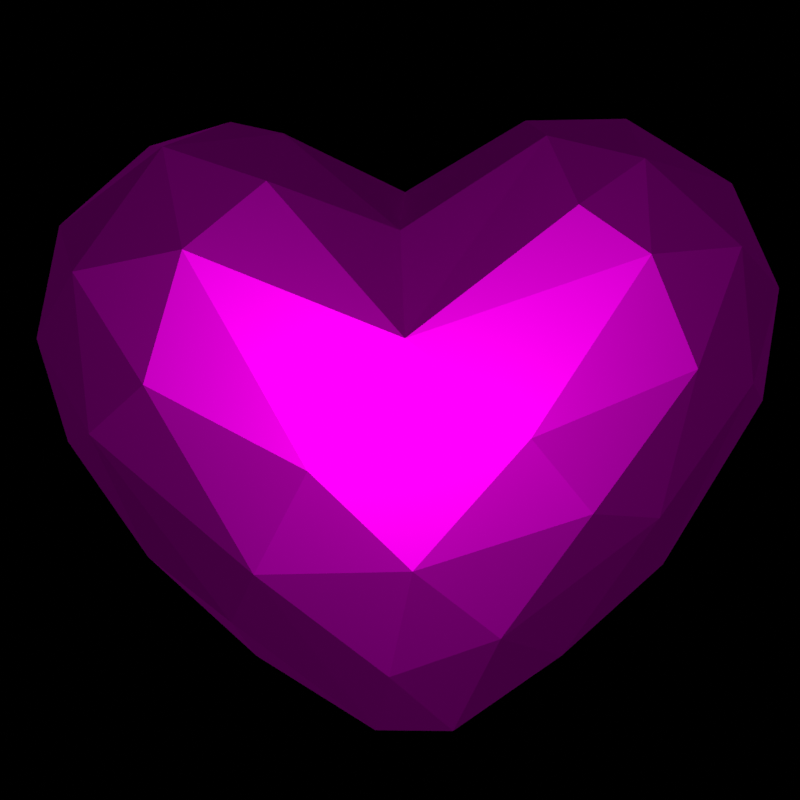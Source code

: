 # Source: heart.blend  (saved by Blender 2.90.4; exported with 4.5.12 LTS)
import bpy
from mathutils import Matrix  # noqa: F401  (used for matrix-valued properties, if any)

bpy.ops.wm.read_factory_settings(use_empty=True)
scene = bpy.context.scene
scene.name = 'Scene'

# ---- collections
col_main = bpy.data.collections.new('Main'); scene.collection.children.link(col_main)
col_cutters = bpy.data.collections.new('Cutters'); scene.collection.children.link(col_cutters)
col_cutters.hide_render = True
col_cameras = bpy.data.collections.new('Cameras'); scene.collection.children.link(col_cameras)
col_helpers = bpy.data.collections.new('Helpers'); scene.collection.children.link(col_helpers)
col_helpers.hide_render = True

# ---- materials (node trees are filled in below, after node groups)
mat_pencil = bpy.data.materials.new('Pencil')
mat_pencil.use_transparent_shadow = False
mat_pencil.roughness = 0.25
mat_halftone = bpy.data.materials.new('Halftone')
mat_halftone.use_transparent_shadow = False
mat_halftone.roughness = 0.25
mat_fill = bpy.data.materials.new('FIll')
mat_fill.use_transparent_shadow = False
mat_fill.roughness = 0.25
mat_glow_green = bpy.data.materials.new('Glow Green')
mat_glow_green.use_transparent_shadow = False
mat_glow_green.roughness = 0.25
mat_material__30 = bpy.data.materials.new('Material__30')
mat_material__30.use_transparent_shadow = False
mat_material__30.diffuse_color = (0.4235, 0.0, 0.3886, 1.0)
mat_material__30.roughness = 0.5528
mat_material__30.specular_intensity = 1.0
mat_material__30.metallic = 1.0

# ---- material node trees
mat_glow_green.use_nodes = True; mat_glow_green.node_tree.nodes.clear()
_N = mat_glow_green.node_tree.nodes; _L = mat_glow_green.node_tree.links
n0 = _N.new('ShaderNodeOutputMaterial'); n0.name = 'Material Output'; n0.location = (300, 300)
n1 = _N.new('ShaderNodeEmission'); n1.name = 'Emission'; n1.location = (10, 300)
n1.inputs[0].default_value = (0.03843, 0.178, 0.09926, 1.0)
n1.inputs[1].default_value = 3.0
_L.new(n1.outputs[0], n0.inputs[0])
n0.is_active_output = True
mat_material__30.use_nodes = True; mat_material__30.node_tree.nodes.clear()
_N = mat_material__30.node_tree.nodes; _L = mat_material__30.node_tree.links
n0 = _N.new('ShaderNodeBsdfPrincipled'); n0.name = 'Principled BSDF'; n0.location = (10, 300)
n0.distribution = 'GGX'
n0.subsurface_method = 'BURLEY'
n0.inputs[0].default_value = (0.4235, 0.0, 0.3886, 1.0)
n0.inputs[1].default_value = 1.0
n0.inputs[2].default_value = 0.5528
n0.inputs[3].default_value = 1.45
n0.inputs[13].default_value = 1.0
n0.inputs[27].default_value = (0.0, 0.0, 0.0, 1.0)
n0.inputs[28].default_value = 1.0
n1 = _N.new('ShaderNodeOutputMaterial'); n1.name = 'Material Output'; n1.location = (300, 300)
n2 = _N.new('ShaderNodeNormalMap'); n2.name = 'Normal Map'; n2.location = (-300, -300)
n2.label = 'Normal/Map'
_L.new(n0.outputs[0], n1.inputs[0])
_L.new(n2.outputs[0], n0.inputs[5])
n1.is_active_output = True

# ---- world
world_world = bpy.data.worlds.new('World'); scene.world = world_world
world_world.use_nodes = True; world_world.node_tree.nodes.clear()
_N = world_world.node_tree.nodes; _L = world_world.node_tree.links
n0 = _N.new('ShaderNodeOutputWorld'); n0.name = 'World Output'; n0.location = (300, 300)
n1 = _N.new('ShaderNodeBackground'); n1.name = 'Background'; n1.location = (10, 300)
n1.inputs[0].default_value = (0.1021, 0.1112, 0.1456, 1.0)
n1.inputs[1].default_value = 0.0
n2 = _N.new('ShaderNodeVolumeScatter'); n2.name = 'Volume Scatter'; n2.location = (11, 174)
n2.width = 140
n2.inputs[1].default_value = 0.0
_L.new(n1.outputs[0], n0.inputs[0])
_L.new(n2.outputs[0], n0.inputs[1])
n0.is_active_output = True
world_world.use_eevee_finite_volume = True
world_world.color = (0.0, 0.0, 0.0)
world_world.use_sun_shadow = False
world_world.sun_shadow_jitter_overblur = 0.0

# ---- cameras
cam_camera = bpy.data.cameras.new('Camera')
cam_camera.passepartout_alpha = 1.0
cam_camera.show_name = True
cam_camera.dof.focus_distance = 2.0
cam_camera.dof.aperture_fstop = 5.0
cam_camera.dof.aperture_blades = 6

# ---- lights
light_point = bpy.data.lights.new('Point', 'POINT')
light_point.transmission_factor = 0.0
light_point.cutoff_distance = 30.0
light_point.energy = 1500.0
light_point.shadow_buffer_clip_start = 0.01
light_point.shadow_soft_size = 0.3
light_point.shadow_maximum_resolution = 0.006
light_point.use_absolute_resolution = True

# ---- meshes
me_arrow = bpy.data.meshes.new('Arrow')
me_arrow.from_pydata([(-0.1136, -0.01071, 0.0), (0.1136, -0.01071, 0.0), (0.0, -0.1402, 0.0), (0.0, -0.1402, 0.0)], [], [(1, 0, 2, 3)])
_uv = me_arrow.uv_layers.new(name='UVMap')
_uv.uv.foreach_set('vector', [0.625, 0.75, 0.875, 0.75, 0.875, 0.75, 0.625, 0.75])
me_arrow.materials.append(mat_glow_green)
me_arrow.use_remesh_preserve_volume = False
me_arrow.use_remesh_preserve_attributes = False
me_arrow.use_mirror_vertex_groups = False
me_arrow.update()
me_love = bpy.data.meshes.new('love')
me_love.from_pydata([(14.45, 64.2, 11.88), (-0.6016, 54.79, 12.93), (-0.4688, 43.5, 18.95), (25.2, 25.06, -12.42), (15.28, 11.97, -8.714), (12.06, 18.08, -15.39), (-15.68, 21.2, 15.89), (-2.878, 10.36, 13.05), (-0.3179, 21.45, 18.42), (26.21, 19.89, 6.104), (15.78, 9.046, -1.909), (31.23, 24.45, -1.543), (-2.791, 1.632, -4.364), (-18.04, 15.9, -11.26), (-2.161, 3.776, -8.452), (19.28, 48.69, -18.49), (-0.5508, 44.61, -18.46), (15.69, 59.66, -15.32), (25.26, 53.62, -16.45), (24.84, 42.21, -17.7), (33.56, 52.31, 12.73), (34.61, 38.59, 11.64), (39.44, 48.78, 6.07), (-27.89, 66.67, 2.044), (-37.03, 57.57, 5.209), (-24.61, 64.31, 11.03), (-25.62, 39.81, 17.52), (-9.904, 31.23, 19.72), (-21.5, 52.62, 18.03), (-7.008, 15.88, -15.62), (-16.46, 27.6, -17.63), (-5.859, 37.33, -19.83), (-21.22, 51.51, -18.17), (14.81, 31.77, -19.04), (-0.2687, 24.3, -19.26), (-12.9, 32.6, -19.29), (-33.56, 62.26, -3.654), (-40.13, 51.89, -3.332), (32.58, 44.38, -14.23), (37.73, 51.31, -9.682), (12.94, 67.09, 6.995), (14.16, 68.6, -1.401), (0.02397, 59.94, 6.435), (8.146, 36.78, -19.78), (6.165, 3.251, -3.819), (3.55, 3.312, 7.323), (15.05, 10.93, 7.715), (27.08, 21.36, -6.409), (36.55, 37.57, -8.646), (40.2, 42.25, -0.1793), (-18.91, 15.57, 9.669), (-17.65, 10.14, 0.1642), (-4.547, 3.455, 6.787), (5.204, 5.995, -9.205), (3.74, 12.45, -14.28), (18.99, 27.72, -16.81), (28.32, 35.55, -15.45), (-28.23, 37.46, -16.52), (-0.002928, 60.12, -6.331), (-12.11, 67.76, -3.146), (-28.59, 21.82, 3.88), (-28.15, 21.42, -4.438), (-39.52, 40.43, -3.903), (-36.91, 34.42, 4.003), (27.67, 67.34, -2.118), (34.49, 59.83, 7.086), (38.43, 56.32, -4.011), (8.181, 14.1, 14.37), (17.1, 26.33, 17.25), (11.09, 33.75, 19.75), (27.68, 39.96, 16.84), (23.33, 51.03, 17.77), (-13.68, 59.7, 14.78), (-12.43, 65.82, 9.143), (-38.94, 45.34, 7.554), (-33.4, 51.43, 13.28), (-14.5, 63.4, -13.19), (-32.57, 55.13, -12.6), (23.73, 67.18, 6.287), (13.86, 66.43, -9.063), (0.383, 54.4, -13.35), (25.58, 63.76, -10.82), (-32.26, 35.22, 12.62), (-22.75, 67.68, -6.15), (-27.42, 62.04, -11.23), (-18.77, 68.79, 3.213), (24.44, 25.39, 12.97), (37.61, 36.9, 5.103), (-32.86, 31.68, -9.141), (-36.0, 44.07, -11.84), (24.12, 61.4, 12.87), (16.65, 56.15, 16.97)], [], [(0, 1, 2), (3, 4, 5), (6, 7, 8), (9, 10, 11), (12, 13, 14), (15, 16, 17), (18, 19, 15), (20, 21, 22), (23, 24, 25), (26, 27, 28), (29, 13, 30), (31, 32, 16), (19, 33, 15), (34, 35, 31), (31, 35, 32), (36, 37, 24), (38, 18, 39), (40, 41, 42), (15, 43, 31), (15, 31, 16), (14, 44, 12), (45, 10, 46), (10, 47, 11), (48, 39, 49), (50, 51, 52), (12, 44, 45), (53, 14, 54), (29, 30, 34), (47, 48, 11), (3, 55, 56), (54, 14, 29), (14, 13, 29), (56, 55, 33), (54, 29, 34), (10, 4, 47), (45, 44, 10), (48, 3, 56), (39, 48, 38), (5, 34, 33), (34, 31, 43), (38, 48, 56), (38, 19, 18), (47, 4, 3), (47, 3, 48), (34, 5, 54), (5, 53, 54), (10, 44, 4), (44, 14, 53), (38, 56, 19), (19, 56, 33), (35, 57, 32), (30, 13, 57), (34, 30, 35), (30, 57, 35), (4, 53, 5), (53, 4, 44), (33, 43, 15), (33, 34, 43), (3, 5, 55), (5, 33, 55), (41, 58, 42), (59, 42, 58), (60, 61, 51), (62, 61, 63), (64, 65, 66), (66, 65, 22), (67, 68, 8), (69, 70, 71), (1, 72, 2), (42, 59, 73), (62, 63, 74), (75, 26, 28), (16, 32, 76), (36, 77, 37), (71, 70, 20), (78, 65, 64), (79, 17, 80), (81, 64, 66), (51, 50, 60), (63, 82, 74), (83, 76, 84), (59, 83, 85), (67, 46, 86), (21, 9, 87), (28, 25, 75), (1, 73, 72), (88, 62, 89), (37, 77, 89), (20, 90, 71), (0, 2, 91), (27, 2, 28), (2, 69, 71), (41, 78, 64), (64, 81, 79), (80, 58, 79), (76, 58, 80), (6, 27, 26), (60, 50, 82), (11, 87, 9), (11, 48, 49), (58, 76, 59), (76, 83, 59), (51, 13, 12), (51, 12, 52), (32, 57, 77), (32, 84, 76), (75, 25, 24), (37, 74, 24), (62, 74, 37), (37, 89, 62), (85, 23, 25), (73, 25, 72), (52, 7, 6), (45, 46, 67), (51, 61, 13), (57, 13, 88), (75, 74, 82), (24, 74, 75), (28, 2, 72), (72, 25, 28), (52, 6, 50), (82, 50, 6), (91, 90, 0), (41, 40, 78), (65, 20, 22), (65, 90, 20), (36, 83, 84), (83, 23, 85), (68, 70, 69), (86, 9, 21), (82, 6, 26), (75, 82, 26), (57, 88, 89), (57, 89, 77), (17, 18, 15), (17, 79, 81), (18, 17, 81), (81, 39, 18), (52, 45, 7), (52, 12, 45), (42, 1, 40), (42, 73, 1), (70, 21, 20), (86, 21, 70), (16, 76, 80), (16, 80, 17), (8, 68, 69), (27, 69, 2), (87, 22, 21), (49, 66, 22), (39, 66, 49), (81, 66, 39), (45, 67, 7), (8, 7, 67), (73, 59, 85), (85, 25, 73), (63, 60, 82), (61, 60, 63), (41, 79, 58), (64, 79, 41), (8, 69, 27), (6, 8, 27), (90, 65, 78), (78, 0, 90), (23, 83, 36), (23, 36, 24), (88, 13, 61), (88, 61, 62), (71, 91, 2), (71, 90, 91), (87, 49, 22), (11, 49, 87), (32, 77, 84), (36, 84, 77), (67, 86, 68), (68, 86, 70), (46, 9, 86), (46, 10, 9), (40, 1, 0), (78, 40, 0)])
me_love.polygons.foreach_set('use_smooth', [True] * 180)
_k = set([(0, 1), (0, 2), (0, 40), (0, 78), (0, 90), (0, 91), (1, 2), (1, 40), (1, 42), (1, 72), (1, 73), (2, 28), (2, 69), (2, 71), (2, 72), (2, 91), (3, 4), (3, 5), (3, 47), (3, 48), (3, 55), (3, 56), (4, 5), (4, 10), (4, 44), (4, 47), (4, 53), (5, 33), (5, 34), (5, 53), (5, 54), (5, 55), (6, 7), (6, 8), (6, 26), (6, 27), (6, 50), (6, 52), (6, 82), (7, 8), (7, 45), (7, 52), (7, 67), (8, 27), (8, 67), (8, 68), (8, 69), (9, 10), (9, 11), (9, 21), (9, 46), (9, 86), (9, 87), (10, 11), (10, 44), (10, 45), (10, 46), (10, 47), (11, 47), (11, 48), (11, 49), (11, 87), (12, 13), (12, 14), (12, 44), (12, 45), (12, 51), (12, 52), (13, 14), (13, 29), (13, 30), (13, 51), (13, 57), (13, 61), (13, 88), (14, 29), (14, 44), (14, 53), (14, 54), (15, 16), (15, 17), (15, 18), (15, 19), (15, 31), (15, 33), (15, 43), (16, 17), (16, 31), (16, 32), (16, 76), (16, 80), (17, 18), (17, 79), (17, 80), (17, 81), (18, 19), (18, 38), (18, 39), (18, 81), (19, 33), (19, 38), (19, 56), (20, 21), (20, 22), (20, 65), (20, 70), (20, 71), (20, 90), (21, 22), (21, 70), (21, 86), (21, 87), (22, 49), (22, 65), (22, 66), (22, 87), (23, 24), (23, 25), (23, 36), (23, 83), (23, 85), (24, 25), (24, 36), (24, 37), (24, 74), (24, 75), (25, 28), (25, 72), (25, 73), (25, 75), (25, 85), (26, 27), (26, 28), (26, 75), (26, 82), (27, 28), (27, 69), (28, 72), (28, 75), (29, 30), (29, 34), (29, 54), (30, 34), (30, 35), (30, 57), (31, 32), (31, 34), (31, 35), (31, 43), (32, 35), (32, 57), (32, 76), (32, 77), (32, 84), (33, 34), (33, 43), (33, 55), (33, 56), (34, 35), (34, 43), (34, 54), (35, 57), (36, 37), (36, 77), (36, 83), (36, 84), (37, 62), (37, 74), (37, 77), (37, 89), (38, 39), (38, 48), (38, 56), (39, 48), (39, 49), (39, 66), (39, 81), (40, 41), (40, 42), (40, 78), (41, 42), (41, 58), (41, 64), (41, 78), (41, 79), (42, 58), (42, 59), (42, 73), (44, 45), (44, 53), (45, 46), (45, 52), (45, 67), (46, 67), (46, 86), (47, 48), (48, 49), (48, 56), (49, 66), (49, 87), (50, 51), (50, 52), (50, 60), (50, 82), (51, 52), (51, 60), (51, 61), (53, 54), (55, 56), (57, 77), (57, 88), (57, 89), (58, 59), (58, 76), (58, 79), (58, 80), (59, 73), (59, 76), (59, 83), (59, 85), (60, 61), (60, 63), (60, 82), (61, 62), (61, 63), (61, 88), (62, 63), (62, 74), (62, 88), (62, 89), (63, 74), (63, 82), (64, 65), (64, 66), (64, 78), (64, 79), (64, 81), (65, 66), (65, 78), (65, 90), (66, 81), (67, 68), (67, 86), (68, 69), (68, 70), (68, 86), (69, 70), (69, 71), (70, 71), (70, 86), (71, 90), (71, 91), (72, 73), (73, 85), (74, 75), (74, 82), (75, 82), (76, 80), (76, 83), (76, 84), (77, 84), (77, 89), (78, 90), (79, 80), (79, 81), (83, 84), (83, 85), (88, 89), (90, 91)])
me_love.attributes.new('sharp_edge', 'BOOLEAN', 'EDGE').data.foreach_set('value', [ (min(e.vertices), max(e.vertices)) in _k for e in me_love.edges])
_uv = me_love.uv_layers.new(name='UVmap_0')
_uv.uv.foreach_set('vector', [0.8354, 0.783, 0.7461, 0.7314, 0.7476, 0.5803, 0.1248, 0.3955, 0.1364, 0.2222, 0.1913, 0.3252, 0.6777, 0.3613, 0.7324, 0.2334, 0.748, 0.3687, 0.9292, 0.3208, 1.037, 0.1523, 1.015, 0.3765, 0.2996, 0.07227, 0.3567, 0.2866, 0.2703, 0.1367, 0.1743, 0.6165, 0.2524, 0.5933, 0.1755, 0.7229, 0.1467, 0.6545, 0.1536, 0.5605, 0.1743, 0.6165, 0.895, 0.6433, 0.9043, 0.5308, 0.9512, 0.6194, 0.5239, 0.7952, 0.5444, 0.6931, 0.6177, 0.7568, 0.6504, 0.5398, 0.7109, 0.4639, 0.665, 0.645, 0.2847, 0.3027, 0.3567, 0.2866, 0.3188, 0.4277, 0.2729, 0.52, 0.3333, 0.6372, 0.2524, 0.5933, 0.1536, 0.5605, 0.1917, 0.4688, 0.1743, 0.6165, 0.2512, 0.3975, 0.3008, 0.4761, 0.2729, 0.52, 0.2729, 0.52, 0.3008, 0.4761, 0.3333, 0.6372, 0.4656, 0.7405, 0.4736, 0.645, 0.5444, 0.6931, 0.1152, 0.5789, 0.1467, 0.6545, 0.07617, 0.6357, 0.8667, 0.8513, 1.03, 0.8899, 0.7495, 0.8669, 0.1743, 0.6165, 0.2181, 0.5149, 0.2729, 0.52, 0.1743, 0.6165, 0.2729, 0.52, 0.2524, 0.5933, 0.2703, 0.1367, 0.1426, 0.08008, 0.2996, 0.07227, 0.7866, 0.1221, 1.037, 0.1523, 0.8711, 0.2051, 0.03757, 0.1523, 0.07092, 0.3394, 0.01549, 0.3765, 0.07098, 0.5222, 0.07617, 0.6357, 0.001102, 0.5659, 0.6279, 0.2744, 0.5034, 0.1699, 0.6987, 0.1172, 1.299, 0.07227, 1.143, 0.08008, 0.7866, 0.1221, 0.2068, 0.1606, 0.2703, 0.1367, 0.2296, 0.2607, 0.2847, 0.3027, 0.3188, 0.4277, 0.2512, 0.3975, 0.07092, 0.3394, 0.07098, 0.5222, 0.01549, 0.3765, 0.1248, 0.3955, 0.1691, 0.4282, 0.1329, 0.5032, 0.2296, 0.2607, 0.2703, 0.1367, 0.2847, 0.3027, 0.2703, 0.1367, 0.3567, 0.2866, 0.2847, 0.3027, 0.1329, 0.5032, 0.1691, 0.4282, 0.1917, 0.4688, 0.2296, 0.2607, 0.2847, 0.3027, 0.2512, 0.3975, 0.03757, 0.1523, 0.1364, 0.2222, 0.07092, 0.3394, 0.7866, 0.1221, 1.143, 0.08008, 1.037, 0.1523, 0.07098, 0.5222, 0.1248, 0.3955, 0.1329, 0.5032, 0.07617, 0.6357, 0.07098, 0.5222, 0.1152, 0.5789, 0.1913, 0.3252, 0.2512, 0.3975, 0.1917, 0.4688, 0.2512, 0.3975, 0.2729, 0.52, 0.2181, 0.5149, 0.1152, 0.5789, 0.07098, 0.5222, 0.1329, 0.5032, 0.1152, 0.5789, 0.1536, 0.5605, 0.1467, 0.6545, 0.07092, 0.3394, 0.1364, 0.2222, 0.1248, 0.3955, 0.07092, 0.3394, 0.1248, 0.3955, 0.07098, 0.5222, 0.2512, 0.3975, 0.1913, 0.3252, 0.2296, 0.2607, 0.1913, 0.3252, 0.2068, 0.1606, 0.2296, 0.2607, 0.03757, 0.1523, 0.1426, 0.08008, 0.1364, 0.2222, 0.1426, 0.08008, 0.2703, 0.1367, 0.2068, 0.1606, 0.1152, 0.5789, 0.1329, 0.5032, 0.1536, 0.5605, 0.1536, 0.5605, 0.1329, 0.5032, 0.1917, 0.4688, 0.3008, 0.4761, 0.3616, 0.5198, 0.3333, 0.6372, 0.3188, 0.4277, 0.3567, 0.2866, 0.3616, 0.5198, 0.2512, 0.3975, 0.3188, 0.4277, 0.3008, 0.4761, 0.3188, 0.4277, 0.3616, 0.5198, 0.3008, 0.4761, 0.1364, 0.2222, 0.2068, 0.1606, 0.1913, 0.3252, 0.2068, 0.1606, 0.1364, 0.2222, 0.1426, 0.08008, 0.1917, 0.4688, 0.2181, 0.5149, 0.1743, 0.6165, 0.1917, 0.4688, 0.2512, 0.3975, 0.2181, 0.5149, 0.1248, 0.3955, 0.1913, 0.3252, 0.1691, 0.4282, 0.1913, 0.3252, 0.1917, 0.4688, 0.1691, 0.4282, 1.03, 0.8899, 1.25, 0.8712, 0.7495, 0.8669, 0.4238, 0.8925, 0.7495, 0.8669, 0.2502, 0.8712, 0.543, 0.3428, 0.4512, 0.3384, 0.5034, 0.1699, 0.4688, 0.5491, 0.4512, 0.3384, 0.5347, 0.4922, 1.023, 0.7999, 0.9365, 0.7126, 1.032, 0.6821, 1.032, 0.6821, 0.9365, 0.7126, 0.9512, 0.6194, 0.793, 0.2793, 0.8218, 0.4155, 0.748, 0.3687, 0.7925, 0.4868, 0.8579, 0.541, 0.8408, 0.6321, 0.7461, 0.7314, 0.6816, 0.731, 0.7476, 0.5803, 0.7495, 0.8669, 0.4238, 0.8925, 0.6558, 0.8252, 0.4688, 0.5491, 0.5347, 0.4922, 0.5596, 0.5896, 0.6079, 0.635, 0.6504, 0.5398, 0.665, 0.645, 0.2524, 0.5933, 0.3333, 0.6372, 0.3293, 0.7666, 0.4656, 0.7405, 0.3943, 0.6665, 0.4736, 0.645, 0.8408, 0.6321, 0.8579, 0.541, 0.895, 0.6433, 0.9209, 0.8047, 0.9365, 0.7126, 1.023, 0.7999, 0.147, 0.8247, 0.1755, 0.7229, 0.2479, 0.7244, 0.1127, 0.7526, 0.02406, 0.7999, 0.0329, 0.6821, 0.5034, 0.1699, 0.6279, 0.2744, 0.543, 0.3428, 0.5347, 0.4922, 0.6069, 0.5002, 0.5596, 0.5896, 0.4207, 0.8126, 0.3293, 0.7666, 0.3899, 0.7336, 0.4238, 0.8925, 0.4207, 0.8126, 0.5537, 0.8534, 0.793, 0.2793, 0.8711, 0.2051, 0.8687, 0.3999, 0.9043, 0.5308, 0.9292, 0.3208, 0.9565, 0.5166, 0.665, 0.645, 0.6177, 0.7568, 0.6079, 0.635, 0.7461, 0.7314, 0.6558, 0.8252, 0.6816, 0.731, 0.4185, 0.4648, 0.4688, 0.5491, 0.4065, 0.5767, 0.4736, 0.645, 0.3943, 0.6665, 0.4065, 0.5767, 0.895, 0.6433, 0.8682, 0.73, 0.8408, 0.6321, 0.8354, 0.783, 0.7476, 0.5803, 0.8213, 0.6843, 0.7109, 0.4639, 0.7476, 0.5803, 0.665, 0.645, 0.7476, 0.5803, 0.7925, 0.4868, 0.8408, 0.6321, 1.03, 0.8899, 0.9209, 0.8047, 1.023, 0.7999, 0.02406, 0.7999, 0.1127, 0.7526, 0.147, 0.8247, 0.2479, 0.7244, 0.2502, 0.8712, 0.147, 0.8247, 0.3293, 0.7666, 0.2502, 0.8712, 0.2479, 0.7244, 0.6777, 0.3613, 0.7109, 0.4639, 0.6504, 0.5398, 0.543, 0.3428, 0.6279, 0.2744, 0.6069, 0.5002, 1.015, 0.3765, 0.9565, 0.5166, 0.9292, 0.3208, 0.01549, 0.3765, 0.07098, 0.5222, 0.001102, 0.5659, 0.2502, 0.8712, 0.3293, 0.7666, 0.4238, 0.8925, 0.3293, 0.7666, 0.4207, 0.8126, 0.4238, 0.8925, 0.5034, 0.1699, 0.3567, 0.2866, 0.2996, 0.07227, 0.5034, 0.1699, 0.2996, 0.07227, 0.6987, 0.1172, 0.3333, 0.6372, 0.3616, 0.5198, 0.3943, 0.6665, 0.3333, 0.6372, 0.3899, 0.7336, 0.3293, 0.7666, 0.6079, 0.635, 0.6177, 0.7568, 0.5444, 0.6931, 0.4736, 0.645, 0.5596, 0.5896, 0.5444, 0.6931, 0.4688, 0.5491, 0.5596, 0.5896, 0.4736, 0.645, 0.4736, 0.645, 0.4065, 0.5767, 0.4688, 0.5491, 0.5537, 0.8534, 0.5239, 0.7952, 0.6177, 0.7568, 0.6558, 0.8252, 0.6177, 0.7568, 0.6816, 0.731, 0.6987, 0.1172, 0.7324, 0.2334, 0.6777, 0.3613, 0.7866, 0.1221, 0.8711, 0.2051, 0.793, 0.2793, 0.5034, 0.1699, 0.4512, 0.3384, 0.3567, 0.2866, 0.3616, 0.5198, 0.3567, 0.2866, 0.4185, 0.4648, 0.6079, 0.635, 0.5596, 0.5896, 0.6069, 0.5002, 0.5444, 0.6931, 0.5596, 0.5896, 0.6079, 0.635, 0.665, 0.645, 0.7476, 0.5803, 0.6816, 0.731, 0.6816, 0.731, 0.6177, 0.7568, 0.665, 0.645, 0.6987, 0.1172, 0.6777, 0.3613, 0.6279, 0.2744, 0.6069, 0.5002, 0.6279, 0.2744, 0.6777, 0.3613, 0.8213, 0.6843, 0.8682, 0.73, 0.8354, 0.783, 1.03, 0.8899, 0.8667, 0.8513, 0.9209, 0.8047, 0.9365, 0.7126, 0.895, 0.6433, 0.9512, 0.6194, 0.9365, 0.7126, 0.8682, 0.73, 0.895, 0.6433, 0.4656, 0.7405, 0.4207, 0.8126, 0.3899, 0.7336, 0.4207, 0.8126, 0.5239, 0.7952, 0.5537, 0.8534, 0.8218, 0.4155, 0.8579, 0.541, 0.7925, 0.4868, 0.8687, 0.3999, 0.9292, 0.3208, 0.9043, 0.5308, 0.6069, 0.5002, 0.6777, 0.3613, 0.6504, 0.5398, 0.6079, 0.635, 0.6069, 0.5002, 0.6504, 0.5398, 0.3616, 0.5198, 0.4185, 0.4648, 0.4065, 0.5767, 0.3616, 0.5198, 0.4065, 0.5767, 0.3943, 0.6665, 0.1755, 0.7229, 0.1467, 0.6545, 0.1743, 0.6165, 0.1755, 0.7229, 0.147, 0.8247, 0.1127, 0.7526, 0.1467, 0.6545, 0.1755, 0.7229, 0.1127, 0.7526, 0.1127, 0.7526, 0.07617, 0.6357, 0.1467, 0.6545, 0.6987, 0.1172, 0.7866, 0.1221, 0.7324, 0.2334, 0.6987, 0.1172, 0.2996, 0.07227, 0.7866, 0.1221, 0.7495, 0.8669, 0.7461, 0.7314, 0.8667, 0.8513, 0.7495, 0.8669, 0.6558, 0.8252, 0.7461, 0.7314, 0.8579, 0.541, 0.9043, 0.5308, 0.895, 0.6433, 0.8687, 0.3999, 0.9043, 0.5308, 0.8579, 0.541, 0.2524, 0.5933, 0.3293, 0.7666, 0.2479, 0.7244, 0.2524, 0.5933, 0.2479, 0.7244, 0.1755, 0.7229, 0.748, 0.3687, 0.8218, 0.4155, 0.7925, 0.4868, 0.7109, 0.4639, 0.7925, 0.4868, 0.7476, 0.5803, 0.9565, 0.5166, 0.9512, 0.6194, 0.9043, 0.5308, 1.001, 0.5659, 1.032, 0.6821, 0.9512, 0.6194, 0.07617, 0.6357, 0.0329, 0.6821, 0.001102, 0.5659, 0.1127, 0.7526, 0.0329, 0.6821, 0.07617, 0.6357, 0.7866, 0.1221, 0.793, 0.2793, 0.7324, 0.2334, 0.748, 0.3687, 0.7324, 0.2334, 0.793, 0.2793, 0.6558, 0.8252, 0.4238, 0.8925, 0.5537, 0.8534, 0.5537, 0.8534, 0.6177, 0.7568, 0.6558, 0.8252, 0.5347, 0.4922, 0.543, 0.3428, 0.6069, 0.5002, 0.4512, 0.3384, 0.543, 0.3428, 0.5347, 0.4922, 0.03065, 0.8899, 0.147, 0.8247, 0.2502, 0.8712, 0.02406, 0.7999, 0.147, 0.8247, 0.03065, 0.8899, 0.748, 0.3687, 0.7925, 0.4868, 0.7109, 0.4639, 0.6777, 0.3613, 0.748, 0.3687, 0.7109, 0.4639, 0.8682, 0.73, 0.9365, 0.7126, 0.9209, 0.8047, 0.9209, 0.8047, 0.8354, 0.783, 0.8682, 0.73, 0.5239, 0.7952, 0.4207, 0.8126, 0.4656, 0.7405, 0.5239, 0.7952, 0.4656, 0.7405, 0.5444, 0.6931, 0.4185, 0.4648, 0.3567, 0.2866, 0.4512, 0.3384, 0.4185, 0.4648, 0.4512, 0.3384, 0.4688, 0.5491, 0.8408, 0.6321, 0.8213, 0.6843, 0.7476, 0.5803, 0.8408, 0.6321, 0.8682, 0.73, 0.8213, 0.6843, 0.9565, 0.5166, 1.001, 0.5659, 0.9512, 0.6194, 1.015, 0.3765, 1.001, 0.5659, 0.9565, 0.5166, 0.3333, 0.6372, 0.3943, 0.6665, 0.3899, 0.7336, 0.4656, 0.7405, 0.3899, 0.7336, 0.3943, 0.6665, 0.793, 0.2793, 0.8687, 0.3999, 0.8218, 0.4155, 0.8218, 0.4155, 0.8687, 0.3999, 0.8579, 0.541, 0.8711, 0.2051, 0.9292, 0.3208, 0.8687, 0.3999, 0.8711, 0.2051, 1.037, 0.1523, 0.9292, 0.3208, 0.8667, 0.8513, 0.7461, 0.7314, 0.8354, 0.783, 0.9209, 0.8047, 0.8667, 0.8513, 0.8354, 0.783])
_uv.active_render = True
_uv = me_love.uv_layers.new(name='LightMapUV')
_uv.uv.foreach_set('vector', [0.7246, 0.918, 0.6479, 0.8833, 0.6494, 0.7812, 0.1143, 0.6565, 0.1243, 0.5396, 0.1715, 0.6091, 0.5894, 0.6335, 0.6362, 0.5471, 0.6499, 0.6384, 0.8052, 0.6062, 0.8984, 0.4927, 0.8794, 0.6436, 0.2644, 0.4385, 0.3135, 0.583, 0.2394, 0.4819, 0.157, 0.8058, 0.224, 0.7899, 0.158, 0.8775, 0.1332, 0.8314, 0.139, 0.7679, 0.157, 0.8058, 0.7759, 0.8237, 0.7837, 0.7478, 0.8242, 0.8076, 0.4573, 0.9263, 0.4749, 0.8574, 0.5376, 0.9005, 0.5659, 0.754, 0.6182, 0.7026, 0.5786, 0.825, 0.2517, 0.594, 0.3135, 0.583, 0.281, 0.6785, 0.2418, 0.7407, 0.2935, 0.8196, 0.224, 0.7899, 0.139, 0.7679, 0.1718, 0.7058, 0.157, 0.8058, 0.2229, 0.658, 0.2656, 0.7109, 0.2418, 0.7407, 0.2418, 0.7407, 0.2656, 0.7109, 0.2935, 0.8196, 0.4072, 0.8893, 0.4141, 0.8251, 0.4749, 0.8574, 0.1061, 0.7803, 0.1332, 0.8314, 0.07257, 0.8186, 0.752, 0.9641, 0.8926, 0.9902, 0.6514, 0.9747, 0.157, 0.8058, 0.1946, 0.7371, 0.2418, 0.7407, 0.157, 0.8058, 0.2418, 0.7407, 0.224, 0.7899, 0.2394, 0.4819, 0.1296, 0.4438, 0.2644, 0.4385, 0.6826, 0.4722, 0.8984, 0.4927, 0.7554, 0.5278, 0.0394, 0.4927, 0.06805, 0.6187, 0.02042, 0.6436, 0.06805, 0.7422, 0.07257, 0.8186, 0.008064, 0.7716, 0.5464, 0.5747, 0.4399, 0.5044, 0.6074, 0.4688, 0.3401, 0.145, 0.2384, 0.1968, 0.008064, 0.46, 0.1848, 0.4985, 0.2394, 0.4819, 0.2045, 0.5657, 0.2517, 0.594, 0.281, 0.6785, 0.2229, 0.658, 0.06805, 0.6187, 0.06805, 0.7422, 0.02042, 0.6436, 0.1143, 0.6565, 0.1523, 0.6787, 0.1213, 0.7292, 0.2045, 0.5657, 0.2394, 0.4819, 0.2517, 0.594, 0.2394, 0.4819, 0.3135, 0.583, 0.2517, 0.594, 0.1213, 0.7292, 0.1523, 0.6787, 0.1718, 0.7058, 0.2045, 0.5657, 0.2517, 0.594, 0.2229, 0.658, 0.0394, 0.4927, 0.1243, 0.5396, 0.06805, 0.6187, 0.6826, 0.4722, 0.9888, 0.4438, 0.8984, 0.4927, 0.06805, 0.7422, 0.1143, 0.6565, 0.1213, 0.7292, 0.07257, 0.8186, 0.06805, 0.7422, 0.1061, 0.7803, 0.1715, 0.6091, 0.2229, 0.658, 0.1718, 0.7058, 0.2229, 0.658, 0.2418, 0.7407, 0.1946, 0.7371, 0.1061, 0.7803, 0.06805, 0.7422, 0.1213, 0.7292, 0.1061, 0.7803, 0.139, 0.7679, 0.1332, 0.8314, 0.06805, 0.6187, 0.1243, 0.5396, 0.1143, 0.6565, 0.06805, 0.6187, 0.1143, 0.6565, 0.06805, 0.7422, 0.2229, 0.658, 0.1715, 0.6091, 0.2045, 0.5657, 0.1715, 0.6091, 0.1848, 0.4985, 0.2045, 0.5657, 0.0394, 0.4927, 0.1296, 0.4438, 0.1243, 0.5396, 0.1296, 0.4438, 0.2394, 0.4819, 0.1848, 0.4985, 0.1061, 0.7803, 0.1213, 0.7292, 0.139, 0.7679, 0.139, 0.7679, 0.1213, 0.7292, 0.1718, 0.7058, 0.2656, 0.7109, 0.3179, 0.7405, 0.2935, 0.8196, 0.281, 0.6785, 0.3135, 0.583, 0.3179, 0.7405, 0.2229, 0.658, 0.281, 0.6785, 0.2656, 0.7109, 0.281, 0.6785, 0.3179, 0.7405, 0.2656, 0.7109, 0.1243, 0.5396, 0.1848, 0.4985, 0.1715, 0.6091, 0.1848, 0.4985, 0.1243, 0.5396, 0.1296, 0.4438, 0.1718, 0.7058, 0.1946, 0.7371, 0.157, 0.8058, 0.1718, 0.7058, 0.2229, 0.658, 0.1946, 0.7371, 0.1143, 0.6565, 0.1715, 0.6091, 0.1523, 0.6787, 0.1715, 0.6091, 0.1718, 0.7058, 0.1523, 0.6787, 0.04129, 0.3633, 0.008064, 0.2759, 0.08374, 0.2559, 0.03378, 0.2339, 0.08215, 0.1401, 0.008064, 0.1562, 0.4736, 0.6211, 0.3948, 0.6179, 0.4399, 0.5044, 0.4099, 0.7601, 0.3948, 0.6179, 0.4666, 0.7219, 0.8867, 0.9294, 0.8115, 0.8705, 0.8945, 0.85, 0.8945, 0.85, 0.8115, 0.8705, 0.8242, 0.8076, 0.6885, 0.5781, 0.7134, 0.6702, 0.6499, 0.6384, 0.688, 0.7183, 0.7441, 0.7548, 0.7295, 0.8162, 0.6479, 0.8833, 0.5928, 0.8829, 0.6494, 0.7812, 0.6514, 0.9747, 0.3711, 0.9919, 0.5708, 0.9465, 0.4099, 0.7601, 0.4666, 0.7219, 0.488, 0.7876, 0.5293, 0.8182, 0.5659, 0.754, 0.5786, 0.825, 0.224, 0.7899, 0.2935, 0.8196, 0.29, 0.907, 0.4072, 0.8893, 0.3459, 0.8394, 0.4141, 0.8251, 0.7295, 0.8162, 0.7441, 0.7548, 0.7759, 0.8237, 0.7983, 0.9327, 0.8115, 0.8705, 0.8867, 0.9294, 0.1334, 0.9462, 0.158, 0.8775, 0.2201, 0.8784, 0.1039, 0.8975, 0.02779, 0.9294, 0.03537, 0.85, 0.4399, 0.5044, 0.5464, 0.5747, 0.4736, 0.6211, 0.4666, 0.7219, 0.5283, 0.7273, 0.488, 0.7876, 0.3684, 0.9381, 0.29, 0.907, 0.342, 0.8847, 0.3711, 0.9919, 0.3684, 0.9381, 0.4827, 0.9656, 0.6885, 0.5781, 0.7554, 0.5278, 0.7534, 0.6594, 0.7837, 0.7478, 0.8052, 0.6062, 0.8291, 0.7383, 0.5786, 0.825, 0.5376, 0.9005, 0.5293, 0.8182, 0.6479, 0.8833, 0.5708, 0.9465, 0.5928, 0.8829, 0.3667, 0.7034, 0.4099, 0.7601, 0.3564, 0.7788, 0.4141, 0.8251, 0.3459, 0.8394, 0.3564, 0.7788, 0.7759, 0.8237, 0.7529, 0.8822, 0.7295, 0.8162, 0.7246, 0.918, 0.6494, 0.7812, 0.7124, 0.8516, 0.6182, 0.7026, 0.6494, 0.7812, 0.5786, 0.825, 0.6494, 0.7812, 0.688, 0.7183, 0.7295, 0.8162, 0.8926, 0.9902, 0.7983, 0.9327, 0.8867, 0.9294, 0.02779, 0.9294, 0.1039, 0.8975, 0.1334, 0.9462, 0.2201, 0.8784, 0.2223, 0.9776, 0.1334, 0.9462, 0.29, 0.907, 0.2223, 0.9776, 0.2201, 0.8784, 0.5894, 0.6335, 0.6182, 0.7026, 0.5659, 0.754, 0.4736, 0.6211, 0.5464, 0.5747, 0.5283, 0.7273, 0.8794, 0.6436, 0.8291, 0.7383, 0.8052, 0.6062, 0.02042, 0.6436, 0.06805, 0.7422, 0.008064, 0.7716, 0.2223, 0.9776, 0.29, 0.907, 0.3711, 0.9919, 0.29, 0.907, 0.3684, 0.9381, 0.3711, 0.9919, 0.4399, 0.5044, 0.3135, 0.583, 0.2644, 0.4385, 0.4399, 0.5044, 0.2644, 0.4385, 0.6074, 0.4688, 0.2935, 0.8196, 0.3179, 0.7405, 0.3459, 0.8394, 0.2935, 0.8196, 0.342, 0.8847, 0.29, 0.907, 0.5293, 0.8182, 0.5376, 0.9005, 0.4749, 0.8574, 0.4141, 0.8251, 0.488, 0.7876, 0.4749, 0.8574, 0.4099, 0.7601, 0.488, 0.7876, 0.4141, 0.8251, 0.4141, 0.8251, 0.3564, 0.7788, 0.4099, 0.7601, 0.4827, 0.9656, 0.4573, 0.9263, 0.5376, 0.9005, 0.5708, 0.9465, 0.5376, 0.9005, 0.5928, 0.8829, 0.6074, 0.4688, 0.6362, 0.5471, 0.5894, 0.6335, 0.6826, 0.4722, 0.7554, 0.5278, 0.6885, 0.5781, 0.4399, 0.5044, 0.3948, 0.6179, 0.3135, 0.583, 0.3179, 0.7405, 0.3135, 0.583, 0.3667, 0.7034, 0.5293, 0.8182, 0.488, 0.7876, 0.5283, 0.7273, 0.4749, 0.8574, 0.488, 0.7876, 0.5293, 0.8182, 0.5786, 0.825, 0.6494, 0.7812, 0.5928, 0.8829, 0.5928, 0.8829, 0.5376, 0.9005, 0.5786, 0.825, 0.6074, 0.4688, 0.5894, 0.6335, 0.5464, 0.5747, 0.5283, 0.7273, 0.5464, 0.5747, 0.5894, 0.6335, 0.7124, 0.8516, 0.7529, 0.8822, 0.7246, 0.918, 0.8926, 0.9902, 0.752, 0.9641, 0.7983, 0.9327, 0.8115, 0.8705, 0.7759, 0.8237, 0.8242, 0.8076, 0.8115, 0.8705, 0.7529, 0.8822, 0.7759, 0.8237, 0.4072, 0.8893, 0.3684, 0.9381, 0.342, 0.8847, 0.3684, 0.9381, 0.4573, 0.9263, 0.4827, 0.9656, 0.7134, 0.6702, 0.7441, 0.7548, 0.688, 0.7183, 0.7534, 0.6594, 0.8052, 0.6062, 0.7837, 0.7478, 0.5283, 0.7273, 0.5894, 0.6335, 0.5659, 0.754, 0.5293, 0.8182, 0.5283, 0.7273, 0.5659, 0.754, 0.3179, 0.7405, 0.3667, 0.7034, 0.3564, 0.7788, 0.3179, 0.7405, 0.3564, 0.7788, 0.3459, 0.8394, 0.158, 0.8775, 0.1332, 0.8314, 0.157, 0.8058, 0.158, 0.8775, 0.1334, 0.9462, 0.1039, 0.8975, 0.1332, 0.8314, 0.158, 0.8775, 0.1039, 0.8975, 0.1039, 0.8975, 0.07257, 0.8186, 0.1332, 0.8314, 0.6074, 0.4688, 0.6826, 0.4722, 0.6362, 0.5471, 0.6074, 0.4688, 0.2644, 0.4385, 0.6826, 0.4722, 0.6514, 0.9747, 0.6479, 0.8833, 0.752, 0.9641, 0.6514, 0.9747, 0.5708, 0.9465, 0.6479, 0.8833, 0.7441, 0.7548, 0.7837, 0.7478, 0.7759, 0.8237, 0.7534, 0.6594, 0.7837, 0.7478, 0.7441, 0.7548, 0.224, 0.7899, 0.29, 0.907, 0.2201, 0.8784, 0.224, 0.7899, 0.2201, 0.8784, 0.158, 0.8775, 0.6499, 0.6384, 0.7134, 0.6702, 0.688, 0.7183, 0.6182, 0.7026, 0.688, 0.7183, 0.6494, 0.7812, 0.8291, 0.7383, 0.8242, 0.8076, 0.7837, 0.7478, 0.8672, 0.7716, 0.8945, 0.85, 0.8242, 0.8076, 0.07257, 0.8186, 0.03537, 0.85, 0.008064, 0.7716, 0.1039, 0.8975, 0.03537, 0.85, 0.07257, 0.8186, 0.6826, 0.4722, 0.6885, 0.5781, 0.6362, 0.5471, 0.6499, 0.6384, 0.6362, 0.5471, 0.6885, 0.5781, 0.5708, 0.9465, 0.3711, 0.9919, 0.4827, 0.9656, 0.4827, 0.9656, 0.5376, 0.9005, 0.5708, 0.9465, 0.4666, 0.7219, 0.4736, 0.6211, 0.5283, 0.7273, 0.3948, 0.6179, 0.4736, 0.6211, 0.4666, 0.7219, 0.03345, 0.9902, 0.1334, 0.9462, 0.2223, 0.9776, 0.02779, 0.9294, 0.1334, 0.9462, 0.03345, 0.9902, 0.6499, 0.6384, 0.688, 0.7183, 0.6182, 0.7026, 0.5894, 0.6335, 0.6499, 0.6384, 0.6182, 0.7026, 0.7529, 0.8822, 0.8115, 0.8705, 0.7983, 0.9327, 0.7983, 0.9327, 0.7246, 0.918, 0.7529, 0.8822, 0.4573, 0.9263, 0.3684, 0.9381, 0.4072, 0.8893, 0.4573, 0.9263, 0.4072, 0.8893, 0.4749, 0.8574, 0.3667, 0.7034, 0.3135, 0.583, 0.3948, 0.6179, 0.3667, 0.7034, 0.3948, 0.6179, 0.4099, 0.7601, 0.7295, 0.8162, 0.7124, 0.8516, 0.6494, 0.7812, 0.7295, 0.8162, 0.7529, 0.8822, 0.7124, 0.8516, 0.8291, 0.7383, 0.8672, 0.7716, 0.8242, 0.8076, 0.8794, 0.6436, 0.8672, 0.7716, 0.8291, 0.7383, 0.2935, 0.8196, 0.3459, 0.8394, 0.342, 0.8847, 0.4072, 0.8893, 0.342, 0.8847, 0.3459, 0.8394, 0.6885, 0.5781, 0.7534, 0.6594, 0.7134, 0.6702, 0.7134, 0.6702, 0.7534, 0.6594, 0.7441, 0.7548, 0.7554, 0.5278, 0.8052, 0.6062, 0.7534, 0.6594, 0.7554, 0.5278, 0.8984, 0.4927, 0.8052, 0.6062, 0.752, 0.9641, 0.6479, 0.8833, 0.7246, 0.918, 0.7983, 0.9327, 0.752, 0.9641, 0.7246, 0.918])
me_love.materials.append(mat_material__30)
me_love.use_remesh_fix_poles = True
me_love.use_remesh_preserve_attributes = False
me_love.use_mirror_vertex_groups = False
me_love.update()
me_love.normals_split_custom_set([tuple(v) for v in zip(*[iter([-0.2286, 0.4573, 0.8594, -0.2286, 0.4573, 0.8594, -0.2286, 0.4573, 0.8594, 0.4491, -0.5436, -0.7091, 0.4491, -0.5436, -0.7091, 0.4491, -0.5436, -0.7091, -0.1416, -0.4013, 0.9049, -0.1416, -0.4013, 0.9049, -0.1416, -0.4013, 0.9049, 0.7066, -0.7066, 0.03925, 0.7066, -0.7066, 0.03925, 0.7066, -0.7066, 0.03925, -0.4877, -0.7394, -0.4641, -0.4877, -0.7394, -0.4641, -0.4877, -0.7394, -0.4641, -0.05526, 0.2606, -0.9639, -0.05526, 0.2606, -0.9639, -0.05526, 0.2606, -0.9639, 0.2526, 0.09471, -0.9629, 0.2526, 0.09471, -0.9629, 0.2526, 0.09471, -0.9629, 0.7491, 0.007884, 0.6624, 0.7491, 0.007884, 0.6624, 0.7491, 0.007884, 0.6624, -0.5751, 0.717, 0.3939, -0.5751, 0.717, 0.3939, -0.5751, 0.717, 0.3939, -0.1337, 0.007865, 0.991, -0.1337, 0.007865, 0.991, -0.1337, 0.007865, 0.991, -0.3388, -0.4176, -0.8431, -0.3388, -0.4176, -0.8431, -0.3388, -0.4176, -0.8431, 0.03937, 0.1579, -0.9867, 0.03937, 0.1579, -0.9867, 0.03937, 0.1579, -0.9867, 0.1337, -0.00785, -0.991, 0.1337, -0.00785, -0.991, 0.1337, -0.00785, -0.991, -0.03926, -0.06281, -0.9973, -0.03926, -0.06281, -0.9973, -0.03926, -0.06281, -0.9973, -0.08696, 0.01582, -0.9961, -0.08696, 0.01582, -0.9961, -0.08696, 0.01582, -0.9961, -0.8431, 0.5357, -0.0473, -0.8431, 0.5357, -0.0473, -0.8431, 0.5357, -0.0473, 0.4948, 0.1885, -0.8483, 0.4948, 0.1885, -0.8483, 0.4948, 0.1885, -0.8483, -0.4858, 0.8698, 0.08619, -0.4858, 0.8698, 0.08619, -0.4858, 0.8698, 0.08619, 0.007897, 0.1026, -0.9947, 0.007897, 0.1026, -0.9947, 0.007897, 0.1026, -0.9947, -0.04714, 0.22, -0.9744, -0.04714, 0.22, -0.9744, -0.04714, 0.22, -0.9744, 0.1889, -0.8815, -0.4329, 0.1889, -0.8815, -0.4329, 0.1889, -0.8815, -0.4329, 0.5356, -0.8192, 0.2048, 0.5356, -0.8192, 0.2048, 0.5356, -0.8192, 0.2048, 0.6992, -0.6992, -0.1493, 0.6992, -0.6992, -0.1493, 0.6992, -0.6992, -0.1493, 0.932, -0.1027, -0.3475, 0.932, -0.1027, -0.3475, 0.932, -0.1027, -0.3475, -0.5597, -0.7489, 0.3548, -0.5597, -0.7489, 0.3548, -0.5597, -0.7489, 0.3548, 0.1731, -0.9838, 0.04722, 0.1731, -0.9838, 0.04722, 0.1731, -0.9838, 0.04722, 0.1023, -0.5981, -0.7948, 0.1023, -0.5981, -0.7948, 0.1023, -0.5981, -0.7948, -0.1499, -0.2841, -0.947, -0.1499, -0.2841, -0.947, -0.1499, -0.2841, -0.947, 0.7866, -0.5113, -0.3461, 0.7866, -0.5113, -0.3461, 0.7866, -0.5113, -0.3461, 0.4261, -0.363, -0.8286, 0.4261, -0.363, -0.8286, 0.4261, -0.363, -0.8286, -0.06284, -0.5261, -0.8481, -0.06284, -0.5261, -0.8481, -0.06284, -0.5261, -0.8481, -0.2987, -0.5739, -0.7625, -0.2987, -0.5739, -0.7625, -0.2987, -0.5739, -0.7625, 0.3077, -0.1972, -0.9308, 0.3077, -0.1972, -0.9308, 0.3077, -0.1972, -0.9308, -0.007874, -0.3929, -0.9195, -0.007874, -0.3929, -0.9195, -0.007875, -0.3929, -0.9195, 0.6227, -0.7015, -0.3468, 0.6227, -0.7015, -0.3468, 0.6227, -0.7015, -0.3468, 0.4969, -0.8597, 0.1183, 0.4969, -0.8597, 0.1183, 0.4969, -0.8597, 0.1183, 0.6446, -0.3852, -0.6604, 0.6446, -0.3852, -0.6604, 0.6446, -0.3852, -0.6604, 0.7411, -0.1104, -0.6623, 0.7411, -0.1104, -0.6623, 0.7411, -0.1104, -0.6623, 0.1576, -0.2838, -0.9459, 0.1576, -0.2838, -0.9459, 0.1576, -0.2838, -0.9459, 2.775e-06, -0.04719, -0.9989, 3.314e-06, -0.04719, -0.9989, 3.028e-06, -0.04719, -0.9989, 0.6545, -0.2129, -0.7255, 0.6545, -0.2129, -0.7255, 0.6545, -0.2129, -0.7255, 0.3848, 0.0864, -0.9189, 0.3848, 0.0864, -0.9189, 0.3848, 0.0864, -0.9189, 0.5822, -0.598, -0.5508, 0.5822, -0.598, -0.5508, 0.5822, -0.598, -0.5508, 0.7076, -0.4796, -0.5189, 0.7076, -0.4796, -0.5189, 0.7076, -0.4796, -0.5189, 0.1102, -0.3542, -0.9287, 0.1102, -0.3541, -0.9287, 0.1102, -0.3542, -0.9287, 0.2671, -0.5579, -0.7857, 0.2671, -0.5579, -0.7857, 0.2671, -0.5579, -0.7857, 0.5336, -0.7611, -0.3688, 0.5336, -0.7611, -0.3688, 0.5336, -0.7611, -0.3688, 0.2121, -0.8561, -0.4713, 0.2121, -0.8561, -0.4713, 0.2121, -0.8561, -0.4713, 0.4267, -0.07909, -0.9009, 0.4267, -0.07909, -0.9009, 0.4267, -0.07909, -0.9009, 0.2977, -0.1645, -0.9404, 0.2977, -0.1645, -0.9404, 0.2977, -0.1645, -0.9404, -0.1885, -0.02356, -0.9818, -0.1885, -0.02356, -0.9818, -0.1885, -0.02356, -0.9818, -0.4082, -0.3925, -0.8242, -0.4082, -0.3925, -0.8242, -0.4082, -0.3925, -0.8242, -0.1413, -0.2196, -0.9653, -0.1413, -0.2196, -0.9653, -0.1413, -0.2196, -0.9653, -0.2209, -0.1578, -0.9625, -0.2209, -0.1578, -0.9625, -0.2209, -0.1578, -0.9625, 0.3787, -0.5839, -0.7181, 0.3787, -0.5839, -0.7181, 0.3787, -0.5839, -0.7181, 0.4667, -0.7513, -0.4666, 0.4667, -0.7513, -0.4666, 0.4667, -0.7513, -0.4666, 0.1104, 7.765e-06, -0.9939, 0.1104, 7.702e-06, -0.9939, 0.1104, 7.676e-06, -0.9939, 0.05531, -0.079, -0.9953, 0.05531, -0.079, -0.9953, 0.05531, -0.079, -0.9953, 0.4018, -0.4095, -0.8191, 0.4018, -0.4095, -0.8191, 0.4018, -0.4095, -0.8191, 0.2133, -0.2923, -0.9322, 0.2133, -0.2923, -0.9322, 0.2133, -0.2923, -0.9322, -0.5179, 0.8553, 0.01563, -0.5179, 0.8553, 0.01563, -0.5179, 0.8553, 0.01563, 0.5363, 0.844, 0.007902, 0.5363, 0.844, 0.007902, 0.5363, 0.844, 0.007902, -0.7303, -0.6831, -0.007839, -0.7303, -0.6831, -0.007839, -0.7303, -0.6831, -0.007839, -0.8544, -0.5095, -0.1019, -0.8544, -0.5095, -0.1019, -0.8544, -0.5095, -0.1019, 0.7185, 0.6948, 0.03157, 0.7185, 0.6948, 0.03157, 0.7185, 0.6948, 0.03157, 0.9006, 0.3871, 0.1975, 0.9006, 0.3871, 0.1975, 0.9006, 0.3871, 0.1975, 0.1577, -0.3311, 0.9303, 0.1577, -0.3311, 0.9303, 0.1577, -0.3311, 0.9303, 0.1809, -0.01571, 0.9834, 0.1809, -0.01571, 0.9834, 0.1809, -0.01571, 0.9834, 0.2909, 0.456, 0.8411, 0.2909, 0.456, 0.8411, 0.2909, 0.456, 0.8411, 0.4485, 0.8812, 0.1495, 0.4485, 0.8812, 0.1495, 0.4485, 0.8812, 0.1495, -0.9619, -0.2286, 0.1498, -0.9619, -0.2286, 0.1498, -0.9619, -0.2286, 0.1498, -0.3781, 0.08661, 0.9217, -0.3781, 0.08661, 0.9217, -0.3781, 0.08661, 0.9217, 0.1022, 0.338, -0.9356, 0.1022, 0.338, -0.9356, 0.1022, 0.338, -0.9356, -0.7575, 0.4656, -0.4576, -0.7575, 0.4656, -0.4576, -0.7575, 0.4656, -0.4576, 0.4326, 0.0944, 0.8966, 0.4326, 0.0944, 0.8966, 0.4326, 0.0944, 0.8966, 0.53, 0.8068, 0.2611, 0.53, 0.8068, 0.2611, 0.53, 0.8068, 0.2611, -0.2999, 0.5998, -0.7418, -0.2999, 0.5998, -0.7418, -0.2999, 0.5998, -0.7418, 0.6123, 0.6673, -0.4239, 0.6123, 0.6673, -0.4239, 0.6123, 0.6673, -0.4239, -0.6387, -0.7018, 0.3154, -0.6387, -0.7018, 0.3154, -0.6387, -0.7018, 0.3154, -0.8263, -0.3069, 0.4722, -0.8263, -0.3069, 0.4722, -0.8263, -0.3069, 0.4722, -0.1738, 0.7347, -0.6557, -0.1738, 0.7347, -0.6557, -0.1738, 0.7347, -0.6557, 0.0315, 0.9915, -0.1259, 0.0315, 0.9915, -0.1259, 0.0315, 0.9915, -0.1259, 0.4403, -0.5425, 0.7155, 0.4403, -0.5425, 0.7155, 0.4403, -0.5425, 0.7155, 0.7486, -0.4728, 0.4649, 0.7486, -0.4728, 0.4649, 0.7486, -0.4728, 0.4649, -0.3711, 0.4026, 0.8368, -0.3711, 0.4026, 0.8368, -0.3711, 0.4026, 0.8368, 0.3304, 0.6058, 0.7238, 0.3304, 0.6058, 0.7238, 0.3304, 0.6058, 0.7238, -0.8039, -0.3152, -0.5044, -0.8039, -0.3152, -0.5044, -0.8039, -0.3152, -0.5044, -0.7934, 0.2042, -0.5734, -0.7934, 0.2042, -0.5734, -0.7934, 0.2042, -0.5734, 0.3706, 0.3706, 0.8516, 0.3706, 0.3706, 0.8516, 0.3706, 0.3706, 0.8516, -0.2443, 0.4649, 0.851, -0.2443, 0.4649, 0.851, -0.2443, 0.4649, 0.851, -0.01416, 0.06839, 0.9976, -0.01481, 0.06987, 0.9974, -0.01572, 0.07067, 0.9974, 0.01583, 0.1026, 0.9946, 0.01583, 0.1026, 0.9946, 0.01583, 0.1026, 0.9946, 0.09466, 0.9935, 0.06308, 0.09466, 0.9935, 0.06308, 0.09466, 0.9935, 0.06307, 0.1416, 0.9049, -0.4013, 0.1416, 0.9049, -0.4013, 0.1416, 0.9049, -0.4013, -0.4274, 0.6886, -0.5857, -0.4274, 0.6886, -0.5857, -0.4274, 0.6886, -0.5857, 0.4237, 0.7142, -0.5572, 0.4237, 0.7142, -0.5572, 0.4237, 0.7142, -0.5572, -0.2518, -0.2125, 0.9442, -0.2518, -0.2125, 0.9442, -0.2518, -0.2125, 0.9442, -0.6606, -0.5269, 0.5347, -0.6606, -0.5269, 0.5347, -0.6606, -0.5269, 0.5347, 0.8179, -0.5348, 0.2123, 0.8179, -0.5348, 0.2123, 0.8179, -0.5348, 0.2123, 0.887, -0.4396, -0.1413, 0.887, -0.4396, -0.1413, 0.887, -0.4396, -0.1413, 0.3947, 0.8054, -0.4422, 0.3947, 0.8054, -0.4422, 0.3947, 0.8054, -0.4422, 0.1107, 0.9012, -0.419, 0.1107, 0.9012, -0.419, 0.1107, 0.9012, -0.419, -0.544, -0.7568, -0.3625, -0.544, -0.7568, -0.3625, -0.544, -0.7568, -0.3625, -0.4804, -0.8742, 0.0709, -0.4804, -0.8742, 0.0709, -0.4804, -0.8742, 0.0709, -0.4098, 0.1025, -0.9064, -0.4098, 0.1025, -0.9064, -0.4098, 0.1025, -0.9064, -0.1811, 0.4649, -0.8666, -0.1811, 0.4649, -0.8666, -0.1811, 0.4649, -0.8666, -0.5744, 0.5036, 0.6453, -0.5744, 0.5036, 0.6453, -0.5744, 0.5036, 0.6453, -0.9566, 0.1897, 0.2213, -0.9566, 0.1897, 0.2213, -0.9566, 0.1897, 0.2213, -0.9953, -0.0553, 0.07897, -0.9953, -0.0553, 0.07897, -0.9953, -0.0553, 0.07897, -0.9079, -0.02367, -0.4184, -0.9079, -0.02367, -0.4184, -0.9079, -0.02367, -0.4184, -0.2529, 0.9088, 0.3317, -0.2529, 0.9088, 0.3317, -0.2529, 0.9088, 0.3317, 0.03138, 0.6747, 0.7374, 0.03138, 0.6747, 0.7374, 0.03138, 0.6747, 0.7374, -0.3298, -0.5888, 0.738, -0.3298, -0.5888, 0.738, -0.3298, -0.5888, 0.738, 0.3868, -0.6156, 0.6866, 0.3868, -0.6156, 0.6866, 0.3868, -0.6156, 0.6866, -0.616, -0.7108, -0.3396, -0.616, -0.7108, -0.3396, -0.616, -0.7108, -0.3396, -0.5649, -0.4395, -0.6984, -0.5649, -0.4395, -0.6984, -0.5649, -0.4395, -0.6984, -0.6768, -0.0787, 0.7319, -0.6768, -0.0787, 0.7319, -0.6768, -0.0787, 0.7319, -0.8124, 0.2287, 0.5364, -0.8124, 0.2287, 0.5364, -0.8124, 0.2287, 0.5364, 0.1019, 0.3217, 0.9414, 0.1019, 0.3217, 0.9414, 0.1019, 0.3217, 0.9414, -0.08645, 0.4951, 0.8645, -0.08645, 0.4951, 0.8645, -0.08645, 0.4951, 0.8645, -0.3545, -0.5908, 0.7247, -0.3545, -0.5908, 0.7247, -0.3545, -0.5908, 0.7247, -0.5352, -0.4722, 0.7005, -0.5352, -0.4722, 0.7005, -0.5352, -0.4722, 0.7005, 0.071, 0.5442, 0.836, 0.071, 0.5442, 0.836, 0.071, 0.5442, 0.836, 1.371e-05, 0.9835, 0.1809, 1.344e-05, 0.9835, 0.1809, 1.398e-05, 0.9835, 0.1809, 0.787, 0.3069, 0.5352, 0.787, 0.3069, 0.5352, 0.787, 0.3069, 0.5352, 0.479, 0.4869, 0.7304, 0.479, 0.4869, 0.7304, 0.479, 0.4869, 0.7304, -0.4802, 0.7715, -0.4173, -0.4802, 0.7715, -0.4173, -0.4802, 0.7715, -0.4173, -0.2202, 0.9752, -0.02358, -0.2202, 0.9752, -0.02358, -0.2202, 0.9752, -0.02358, 0.2214, -0.1423, 0.9647, 0.2214, -0.1423, 0.9647, 0.2214, -0.1423, 0.9647, 0.6863, -0.4733, 0.5522, 0.6863, -0.4733, 0.5522, 0.6863, -0.4733, 0.5522, -0.4237, -0.2982, 0.8553, -0.4237, -0.2982, 0.8553, -0.4237, -0.2982, 0.8553, -0.5587, -0.07082, 0.8263, -0.5587, -0.07082, 0.8263, -0.5587, -0.07082, 0.8263, -0.671, -0.3157, -0.6709, -0.671, -0.3157, -0.6709, -0.671, -0.3157, -0.6709, -0.4646, 0.07876, -0.882, -0.4646, 0.07876, -0.882, -0.4646, 0.07876, -0.882, 0.07861, 0.2987, -0.9511, 0.07861, 0.2987, -0.9511, 0.07861, 0.2987, -0.9511, 0.04733, 0.6863, -0.7258, 0.04733, 0.6863, -0.7258, 0.04733, 0.6863, -0.7258, 0.197, 0.4728, -0.8589, 0.197, 0.4728, -0.8589, 0.197, 0.4728, -0.8589, 0.4968, 0.41, -0.7649, 0.4968, 0.41, -0.7649, 0.4968, 0.41, -0.7649, -0.06294, -0.6611, 0.7476, -0.06294, -0.6611, 0.7476, -0.06294, -0.6611, 0.7476, -0.03158, -0.9869, 0.1579, -0.03158, -0.9869, 0.1579, -0.03158, -0.9869, 0.1579, -0.4269, 0.7272, 0.5375, -0.4269, 0.7272, 0.5375, -0.4269, 0.7272, 0.5375, 0.4489, 0.6773, 0.5828, 0.4489, 0.6773, 0.5828, 0.4489, 0.6773, 0.5828, 0.5974, -0.01573, 0.8018, 0.5974, -0.01573, 0.8018, 0.5974, -0.01573, 0.8018, 0.5269, -0.3224, 0.7864, 0.5269, -0.3224, 0.7864, 0.5269, -0.3224, 0.7864, 0.2518, 0.4328, -0.8656, 0.2518, 0.4328, -0.8656, 0.2518, 0.4328, -0.8656, -0.2681, 0.4652, -0.8436, -0.2681, 0.4652, -0.8436, -0.2681, 0.4652, -0.8436, 0.1258, -0.2202, 0.9673, 0.1258, -0.2202, 0.9673, 0.1258, -0.2202, 0.9673, -0.01416, 0.06839, 0.9976, -0.007864, 0.07068, 0.9975, -0.01481, 0.06987, 0.9974, 0.8761, -0.1736, 0.4499, 0.8761, -0.1736, 0.4499, 0.8761, -0.1736, 0.4499, 0.992, 0.1259, -0.007862, 0.992, 0.1259, -0.007861, 0.992, 0.1259, -0.007861, 0.9793, 0.07107, -0.1896, 0.9793, 0.07107, -0.1896, 0.9793, 0.07107, -0.1896, 0.6162, 0.553, -0.5609, 0.6162, 0.553, -0.5609, 0.6162, 0.553, -0.5609, 0.09463, -0.5756, 0.8122, 0.09463, -0.5756, 0.8122, 0.09463, -0.5756, 0.8122, 0.04718, -0.4404, 0.8966, 0.04718, -0.4404, 0.8966, 0.04718, -0.4404, 0.8966, 0.291, 0.9437, 0.1573, 0.291, 0.9437, 0.1573, 0.291, 0.9437, 0.1573, -0.03135, 0.8778, 0.4781, -0.03135, 0.8778, 0.4781, -0.03135, 0.8778, 0.4781, -0.7419, -0.4972, 0.4499, -0.7419, -0.4972, 0.4499, -0.7419, -0.4972, 0.4499, -0.8344, -0.551, -0.01577, -0.8344, -0.551, -0.01577, -0.8344, -0.551, -0.01577, -0.4416, 0.8676, -0.2287, -0.4416, 0.8676, -0.2287, -0.4416, 0.8676, -0.2287, 0.07858, 0.9583, -0.2749, 0.07858, 0.9583, -0.2749, 0.07858, 0.9583, -0.2749, 0.01577, -0.1182, 0.9929, 0.01577, -0.1182, 0.9929, 0.01577, -0.1182, 0.9929, -0.1492, -0.2748, 0.9499, -0.1492, -0.2748, 0.9499, -0.1492, -0.2748, 0.9499, 0.4315, 0.6904, 0.5806, 0.4315, 0.6904, 0.5806, 0.4315, 0.6904, 0.5806, 0.1497, 0.7485, 0.6461, 0.1497, 0.7485, 0.6461, 0.1497, 0.7485, 0.6461, -0.4735, 0.8602, -0.1894, -0.4735, 0.8602, -0.1894, -0.4735, 0.8602, -0.1894, -0.6781, 0.7254, 0.1183, -0.6781, 0.7254, 0.1183, -0.6781, 0.7254, 0.1183, -0.6533, -0.5432, -0.5274, -0.6533, -0.5432, -0.5274, -0.6533, -0.5432, -0.5274, -0.8353, -0.4964, -0.2364, -0.8353, -0.4964, -0.2364, -0.8353, -0.4964, -0.2364, -5.863e-07, 0.158, 0.9874, -4.563e-07, 0.158, 0.9874, -5.729e-07, 0.158, 0.9874, 0.2053, 0.4026, 0.8921, 0.2053, 0.4026, 0.8921, 0.2053, 0.4026, 0.8921, 0.9425, -0.1649, 0.2906, 0.9425, -0.1649, 0.2906, 0.9425, -0.1649, 0.2906, 0.8927, -0.4503, -0.01585, 0.8927, -0.4503, -0.01585, 0.8927, -0.4503, -0.01585, -0.3, 0.3948, -0.8684, -0.3, 0.3948, -0.8684, -0.3, 0.3948, -0.8684, -0.6283, 0.5731, -0.5261, -0.6283, 0.5731, -0.5261, -0.6283, 0.5731, -0.5261, 0.3941, -0.4729, 0.7881, 0.3941, -0.4729, 0.7881, 0.3941, -0.4729, 0.7881, 0.4483, -0.3225, 0.8337, 0.4483, -0.3225, 0.8337, 0.4483, -0.3225, 0.8337, 0.5507, -0.5743, 0.6057, 0.5507, -0.5743, 0.6057, 0.5507, -0.5743, 0.6057, 0.6315, -0.7499, 0.1973, 0.6315, -0.7499, 0.1973, 0.6315, -0.7499, 0.1973, -0.4102, 0.7258, 0.5522, -0.4102, 0.7258, 0.5522, -0.4102, 0.7258, 0.5522, 0.02358, 0.8641, 0.5028, 0.02358, 0.8641, 0.5028, 0.02358, 0.8641, 0.5028])] * 3)])

# ---- objects
ob_gpencil = bpy.data.objects.new('GPencil', None)
ob_arrow = bpy.data.objects.new('Arrow', me_arrow)
ob_light = bpy.data.objects.new('Light', light_point)
ob_love = bpy.data.objects.new('love', me_love)
ob_camera = bpy.data.objects.new('Camera', cam_camera)
ob_mirror_origin = bpy.data.objects.new('Mirror Origin', None)

# ---- transforms, parenting, visibility, modifiers, constraints
ob_gpencil.location = (0.0, 0.0, 0.0)
ob_gpencil.empty_display_size = 0.2
ob_gpencil.empty_image_offset = (0.0, 0.0)
ob_gpencil.show_empty_image_perspective = False
ob_gpencil.show_empty_image_orthographic = False
ob_gpencil.empty_image_side = 'FRONT'
ob_gpencil.lineart.crease_threshold = 0.0
ob_arrow.location = (-1.282e-11, -2.261, 0.004366)
ob_arrow.empty_image_side = 'FRONT'
ob_arrow.lineart.crease_threshold = 0.0
ob_light.location = (0.0001259, 0.2641, 5.389)
ob_light.empty_image_side = 'FRONT'
ob_light.lineart.crease_threshold = 0.0
ob_love.location = (0.0, 0.0, 0.0)
ob_love.scale = (0.01, 0.01, 0.01)
ob_love.color = (0.8, 0.8, 0.8, 1.0)
ob_love.lineart.crease_threshold = 0.0
ob_camera.location = (-0.01139, 0.3559, 1.237)
ob_camera.rotation_euler = (0.02004, 2.201e-06, -0.02598)
ob_camera.show_name = True
ob_camera.lineart.crease_threshold = 0.0
ob_mirror_origin.location = (0.0, 0.0, 0.0)
ob_mirror_origin.lineart.crease_threshold = 0.0

# ---- collection membership
col_main.objects.link(ob_gpencil)
col_main.objects.link(ob_arrow)
col_main.objects.link(ob_light)
col_main.objects.link(ob_love)
col_cameras.objects.link(ob_camera)
col_helpers.objects.link(ob_mirror_origin)

# ---- scene / render settings (as saved in the file)
scene.camera = ob_camera
scene.frame_start = 1; scene.frame_end = 120; scene.frame_set(0)
scene.render.engine = 'BLENDER_EEVEE_NEXT'
scene.render.image_settings.file_format = 'FFMPEG'
scene.render.image_settings.color_mode = 'RGB'
scene.render.resolution_x = 256
scene.render.resolution_y = 256
scene.render.fps = 25
scene.render.film_transparent = True
scene.render.use_freestyle = True
scene.render.use_motion_blur = True
scene.render.motion_blur_shutter = 1.0
scene.render.line_thickness = 0.8
scene.cycles.feature_set = 'EXPERIMENTAL'
scene.cycles.use_denoising = False
scene.cycles.samples = 128
scene.cycles.sampling_pattern = 'TABULATED_SOBOL'
scene.cycles.use_adaptive_sampling = False
scene.cycles.use_light_tree = False
scene.eevee.gi_diffuse_bounces = 2
scene.eevee.gi_visibility_resolution = '64'
scene.eevee.taa_samples = 32
scene.eevee.taa_render_samples = 32
scene.eevee.volumetric_samples = 24
scene.eevee.use_gtao = True
scene.eevee.gtao_quality = 0.5
scene.eevee.gtao_distance = 1.5
scene.eevee.fast_gi_quality = 0.5
scene.eevee.use_raytracing = True
scene.view_settings.view_transform = 'Standard'
bpy.context.view_layer.update()
